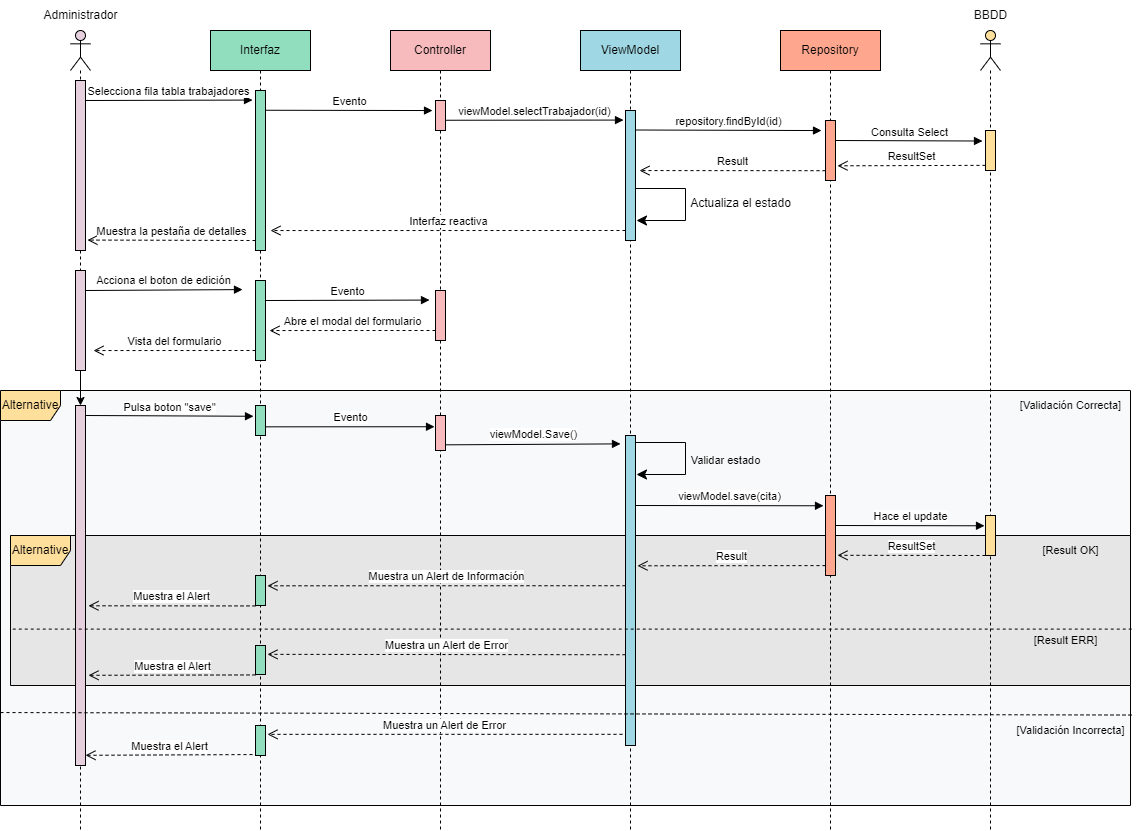

The diagram above was exported from draw.io. Its source (the exported page's mxGraphModel, read from the mxfile embedded in the PNG):
<mxGraphModel dx="1000" dy="599" grid="1" gridSize="10" guides="1" tooltips="1" connect="1" arrows="1" fold="1" page="1" pageScale="1" pageWidth="850" pageHeight="1100" math="0" shadow="0">
  <root>
    <mxCell id="0" />
    <mxCell id="1" parent="0" />
    <mxCell id="70frM7EX9ZJ0dtSW_2JZ-48" value="Alternative" style="shape=umlFrame;whiteSpace=wrap;html=1;pointerEvents=0;swimlaneFillColor=#F8F9FA;fillColor=#FFDF9C;" vertex="1" parent="1">
      <mxGeometry x="10" y="400" width="1130" height="415" as="geometry" />
    </mxCell>
    <mxCell id="70frM7EX9ZJ0dtSW_2JZ-49" value="Alternative" style="shape=umlFrame;whiteSpace=wrap;html=1;pointerEvents=0;swimlaneFillColor=#E6E6E6;fillColor=#FFDF9C;" vertex="1" parent="1">
      <mxGeometry x="20" y="545" width="1120" height="150" as="geometry" />
    </mxCell>
    <mxCell id="70frM7EX9ZJ0dtSW_2JZ-1" value="" style="shape=umlLifeline;perimeter=lifelinePerimeter;whiteSpace=wrap;html=1;container=1;dropTarget=0;collapsible=0;recursiveResize=0;outlineConnect=0;portConstraint=eastwest;newEdgeStyle={&quot;edgeStyle&quot;:&quot;elbowEdgeStyle&quot;,&quot;elbow&quot;:&quot;vertical&quot;,&quot;curved&quot;:0,&quot;rounded&quot;:0};participant=umlActor;fillColor=#E6D0DE;" vertex="1" parent="1">
      <mxGeometry x="80" y="40" width="20" height="800" as="geometry" />
    </mxCell>
    <mxCell id="70frM7EX9ZJ0dtSW_2JZ-2" value="Interfaz" style="shape=umlLifeline;perimeter=lifelinePerimeter;whiteSpace=wrap;html=1;container=0;dropTarget=0;collapsible=0;recursiveResize=0;outlineConnect=0;portConstraint=eastwest;newEdgeStyle={&quot;edgeStyle&quot;:&quot;elbowEdgeStyle&quot;,&quot;elbow&quot;:&quot;vertical&quot;,&quot;curved&quot;:0,&quot;rounded&quot;:0};fillColor=#91DEBF;" vertex="1" parent="1">
      <mxGeometry x="220" y="40" width="100" height="800" as="geometry" />
    </mxCell>
    <mxCell id="70frM7EX9ZJ0dtSW_2JZ-3" value="Controller" style="shape=umlLifeline;perimeter=lifelinePerimeter;whiteSpace=wrap;html=1;container=1;dropTarget=0;collapsible=0;recursiveResize=0;outlineConnect=0;portConstraint=eastwest;newEdgeStyle={&quot;edgeStyle&quot;:&quot;elbowEdgeStyle&quot;,&quot;elbow&quot;:&quot;vertical&quot;,&quot;curved&quot;:0,&quot;rounded&quot;:0};fillColor=#F7BBBD;" vertex="1" parent="1">
      <mxGeometry x="400" y="40" width="100" height="800" as="geometry" />
    </mxCell>
    <mxCell id="70frM7EX9ZJ0dtSW_2JZ-4" value="ViewModel" style="shape=umlLifeline;perimeter=lifelinePerimeter;whiteSpace=wrap;html=1;container=1;dropTarget=0;collapsible=0;recursiveResize=0;outlineConnect=0;portConstraint=eastwest;newEdgeStyle={&quot;edgeStyle&quot;:&quot;elbowEdgeStyle&quot;,&quot;elbow&quot;:&quot;vertical&quot;,&quot;curved&quot;:0,&quot;rounded&quot;:0};fillColor=#9FD8E4;" vertex="1" parent="1">
      <mxGeometry x="590" y="40" width="100" height="800" as="geometry" />
    </mxCell>
    <mxCell id="70frM7EX9ZJ0dtSW_2JZ-5" value="Administrador" style="text;html=1;align=center;verticalAlign=middle;resizable=0;points=[];autosize=1;strokeColor=none;fillColor=none;" vertex="1" parent="1">
      <mxGeometry x="40" y="10" width="100" height="30" as="geometry" />
    </mxCell>
    <mxCell id="70frM7EX9ZJ0dtSW_2JZ-6" value="" style="shape=umlLifeline;perimeter=lifelinePerimeter;whiteSpace=wrap;html=1;container=1;dropTarget=0;collapsible=0;recursiveResize=0;outlineConnect=0;portConstraint=eastwest;newEdgeStyle={&quot;edgeStyle&quot;:&quot;elbowEdgeStyle&quot;,&quot;elbow&quot;:&quot;vertical&quot;,&quot;curved&quot;:0,&quot;rounded&quot;:0};participant=umlActor;fillColor=#FFDF9C;" vertex="1" parent="1">
      <mxGeometry x="990" y="40" width="20" height="800" as="geometry" />
    </mxCell>
    <mxCell id="70frM7EX9ZJ0dtSW_2JZ-7" value="BBDD" style="text;html=1;align=center;verticalAlign=middle;resizable=0;points=[];autosize=1;strokeColor=none;fillColor=none;" vertex="1" parent="1">
      <mxGeometry x="970" y="10" width="60" height="30" as="geometry" />
    </mxCell>
    <mxCell id="70frM7EX9ZJ0dtSW_2JZ-8" value="Repository" style="shape=umlLifeline;perimeter=lifelinePerimeter;whiteSpace=wrap;html=1;container=1;dropTarget=0;collapsible=0;recursiveResize=0;outlineConnect=0;portConstraint=eastwest;newEdgeStyle={&quot;edgeStyle&quot;:&quot;elbowEdgeStyle&quot;,&quot;elbow&quot;:&quot;vertical&quot;,&quot;curved&quot;:0,&quot;rounded&quot;:0};fillColor=#FFA78E;" vertex="1" parent="1">
      <mxGeometry x="790" y="40" width="100" height="800" as="geometry" />
    </mxCell>
    <mxCell id="70frM7EX9ZJ0dtSW_2JZ-9" value="" style="rounded=0;whiteSpace=wrap;html=1;fillColor=#E6D0DE;" vertex="1" parent="1">
      <mxGeometry x="85" y="90" width="10" height="170" as="geometry" />
    </mxCell>
    <mxCell id="70frM7EX9ZJ0dtSW_2JZ-10" value="" style="rounded=0;whiteSpace=wrap;html=1;fillColor=#91DEBF;" vertex="1" parent="1">
      <mxGeometry x="265" y="100" width="10" height="160" as="geometry" />
    </mxCell>
    <mxCell id="70frM7EX9ZJ0dtSW_2JZ-11" value="" style="rounded=0;whiteSpace=wrap;html=1;fillColor=#F7BBBD;" vertex="1" parent="1">
      <mxGeometry x="445" y="110" width="10" height="30" as="geometry" />
    </mxCell>
    <mxCell id="70frM7EX9ZJ0dtSW_2JZ-12" value="" style="rounded=0;whiteSpace=wrap;html=1;fillColor=#9FD8E4;" vertex="1" parent="1">
      <mxGeometry x="635" y="120" width="10" height="130" as="geometry" />
    </mxCell>
    <mxCell id="70frM7EX9ZJ0dtSW_2JZ-13" value="" style="rounded=0;whiteSpace=wrap;html=1;fillColor=#FFA78E;" vertex="1" parent="1">
      <mxGeometry x="835" y="130" width="10" height="60" as="geometry" />
    </mxCell>
    <mxCell id="70frM7EX9ZJ0dtSW_2JZ-14" value="" style="rounded=0;whiteSpace=wrap;html=1;fillColor=#FFDF9C;" vertex="1" parent="1">
      <mxGeometry x="995" y="140" width="10" height="40" as="geometry" />
    </mxCell>
    <mxCell id="70frM7EX9ZJ0dtSW_2JZ-15" value="Selecciona fila tabla trabajadores" style="html=1;verticalAlign=bottom;endArrow=block;edgeStyle=elbowEdgeStyle;elbow=vertical;curved=0;rounded=0;" edge="1" parent="1">
      <mxGeometry width="80" relative="1" as="geometry">
        <mxPoint x="95" y="110" as="sourcePoint" />
        <mxPoint x="262" y="108.85" as="targetPoint" />
      </mxGeometry>
    </mxCell>
    <mxCell id="70frM7EX9ZJ0dtSW_2JZ-16" value="Evento" style="html=1;verticalAlign=bottom;endArrow=block;edgeStyle=elbowEdgeStyle;elbow=vertical;curved=0;rounded=0;" edge="1" parent="1">
      <mxGeometry width="80" relative="1" as="geometry">
        <mxPoint x="275" y="119.75" as="sourcePoint" />
        <mxPoint x="442" y="120" as="targetPoint" />
      </mxGeometry>
    </mxCell>
    <mxCell id="70frM7EX9ZJ0dtSW_2JZ-17" value="viewModel.selectTrabajador(id)" style="html=1;verticalAlign=bottom;endArrow=block;edgeStyle=elbowEdgeStyle;elbow=vertical;curved=0;rounded=0;" edge="1" parent="1">
      <mxGeometry width="80" relative="1" as="geometry">
        <mxPoint x="455" y="129.75" as="sourcePoint" />
        <mxPoint x="633" y="129" as="targetPoint" />
      </mxGeometry>
    </mxCell>
    <mxCell id="70frM7EX9ZJ0dtSW_2JZ-19" value="repository.findById(id)" style="html=1;verticalAlign=bottom;endArrow=block;edgeStyle=elbowEdgeStyle;elbow=vertical;curved=0;rounded=0;" edge="1" parent="1">
      <mxGeometry width="80" relative="1" as="geometry">
        <mxPoint x="645" y="139.5" as="sourcePoint" />
        <mxPoint x="831" y="140" as="targetPoint" />
      </mxGeometry>
    </mxCell>
    <mxCell id="70frM7EX9ZJ0dtSW_2JZ-20" value="Consulta Select" style="html=1;verticalAlign=bottom;endArrow=block;edgeStyle=elbowEdgeStyle;elbow=vertical;curved=0;rounded=0;" edge="1" parent="1">
      <mxGeometry width="80" relative="1" as="geometry">
        <mxPoint x="845" y="150" as="sourcePoint" />
        <mxPoint x="992" y="151" as="targetPoint" />
      </mxGeometry>
    </mxCell>
    <mxCell id="70frM7EX9ZJ0dtSW_2JZ-21" value="ResultSet" style="html=1;verticalAlign=bottom;endArrow=open;dashed=1;endSize=8;edgeStyle=elbowEdgeStyle;elbow=vertical;curved=0;rounded=0;" edge="1" parent="1">
      <mxGeometry relative="1" as="geometry">
        <mxPoint x="995" y="174.86" as="sourcePoint" />
        <mxPoint x="847" y="174.86" as="targetPoint" />
      </mxGeometry>
    </mxCell>
    <mxCell id="70frM7EX9ZJ0dtSW_2JZ-22" value="Result" style="html=1;verticalAlign=bottom;endArrow=open;dashed=1;endSize=8;edgeStyle=elbowEdgeStyle;elbow=vertical;curved=0;rounded=0;" edge="1" parent="1">
      <mxGeometry relative="1" as="geometry">
        <mxPoint x="835" y="180.19000000000003" as="sourcePoint" />
        <mxPoint x="649" y="180" as="targetPoint" />
      </mxGeometry>
    </mxCell>
    <mxCell id="70frM7EX9ZJ0dtSW_2JZ-24" value="" style="edgeStyle=elbowEdgeStyle;elbow=horizontal;endArrow=classic;html=1;curved=0;rounded=0;endSize=8;startSize=8;" edge="1" parent="1">
      <mxGeometry width="50" height="50" relative="1" as="geometry">
        <mxPoint x="645" y="198" as="sourcePoint" />
        <mxPoint x="646" y="230" as="targetPoint" />
        <Array as="points">
          <mxPoint x="695" y="221" />
        </Array>
      </mxGeometry>
    </mxCell>
    <mxCell id="70frM7EX9ZJ0dtSW_2JZ-25" value="Actualiza el estado" style="text;html=1;align=center;verticalAlign=middle;resizable=0;points=[];autosize=1;strokeColor=none;fillColor=none;" vertex="1" parent="1">
      <mxGeometry x="690" y="198" width="120" height="30" as="geometry" />
    </mxCell>
    <mxCell id="70frM7EX9ZJ0dtSW_2JZ-26" value="Interfaz reactiva" style="html=1;verticalAlign=bottom;endArrow=open;dashed=1;endSize=8;edgeStyle=elbowEdgeStyle;elbow=vertical;curved=0;rounded=0;" edge="1" parent="1">
      <mxGeometry relative="1" as="geometry">
        <mxPoint x="635" y="240" as="sourcePoint" />
        <mxPoint x="280" y="240" as="targetPoint" />
      </mxGeometry>
    </mxCell>
    <mxCell id="70frM7EX9ZJ0dtSW_2JZ-27" value="Muestra la pestaña de detalles" style="html=1;verticalAlign=bottom;endArrow=open;dashed=1;endSize=8;edgeStyle=elbowEdgeStyle;elbow=vertical;curved=0;rounded=0;" edge="1" parent="1">
      <mxGeometry relative="1" as="geometry">
        <mxPoint x="265" y="250" as="sourcePoint" />
        <mxPoint x="97" y="249" as="targetPoint" />
      </mxGeometry>
    </mxCell>
    <mxCell id="70frM7EX9ZJ0dtSW_2JZ-80" value="" style="edgeStyle=orthogonalEdgeStyle;rounded=0;orthogonalLoop=1;jettySize=auto;html=1;" edge="1" parent="1" source="70frM7EX9ZJ0dtSW_2JZ-28" target="70frM7EX9ZJ0dtSW_2JZ-50">
      <mxGeometry relative="1" as="geometry" />
    </mxCell>
    <mxCell id="70frM7EX9ZJ0dtSW_2JZ-28" value="" style="rounded=0;whiteSpace=wrap;html=1;fillColor=#E6D0DE;" vertex="1" parent="1">
      <mxGeometry x="85" y="280" width="10" height="100" as="geometry" />
    </mxCell>
    <mxCell id="70frM7EX9ZJ0dtSW_2JZ-29" value="Acciona el boton de edición" style="html=1;verticalAlign=bottom;endArrow=block;edgeStyle=elbowEdgeStyle;elbow=vertical;curved=0;rounded=0;" edge="1" parent="1">
      <mxGeometry width="80" relative="1" as="geometry">
        <mxPoint x="95" y="300" as="sourcePoint" />
        <mxPoint x="252" y="299" as="targetPoint" />
      </mxGeometry>
    </mxCell>
    <mxCell id="70frM7EX9ZJ0dtSW_2JZ-30" value="" style="rounded=0;whiteSpace=wrap;html=1;fillColor=#91DEBF;" vertex="1" parent="1">
      <mxGeometry x="265" y="290" width="10" height="80" as="geometry" />
    </mxCell>
    <mxCell id="70frM7EX9ZJ0dtSW_2JZ-31" value="" style="rounded=0;whiteSpace=wrap;html=1;fillColor=#F7BBBD;" vertex="1" parent="1">
      <mxGeometry x="445" y="300" width="10" height="50" as="geometry" />
    </mxCell>
    <mxCell id="70frM7EX9ZJ0dtSW_2JZ-32" value="Evento" style="html=1;verticalAlign=bottom;endArrow=block;edgeStyle=elbowEdgeStyle;elbow=vertical;curved=0;rounded=0;" edge="1" parent="1">
      <mxGeometry width="80" relative="1" as="geometry">
        <mxPoint x="275" y="310" as="sourcePoint" />
        <mxPoint x="439" y="310" as="targetPoint" />
      </mxGeometry>
    </mxCell>
    <mxCell id="70frM7EX9ZJ0dtSW_2JZ-45" value="Abre el modal del formulario" style="html=1;verticalAlign=bottom;endArrow=open;dashed=1;endSize=8;edgeStyle=elbowEdgeStyle;elbow=vertical;curved=0;rounded=0;" edge="1" parent="1">
      <mxGeometry relative="1" as="geometry">
        <mxPoint x="445" y="340" as="sourcePoint" />
        <mxPoint x="279" y="340" as="targetPoint" />
      </mxGeometry>
    </mxCell>
    <mxCell id="70frM7EX9ZJ0dtSW_2JZ-46" value="Vista del formulario" style="html=1;verticalAlign=bottom;endArrow=open;dashed=1;endSize=8;edgeStyle=elbowEdgeStyle;elbow=vertical;curved=0;rounded=0;" edge="1" parent="1">
      <mxGeometry relative="1" as="geometry">
        <mxPoint x="265" y="360" as="sourcePoint" />
        <mxPoint x="103" y="360" as="targetPoint" />
      </mxGeometry>
    </mxCell>
    <mxCell id="70frM7EX9ZJ0dtSW_2JZ-50" value="" style="rounded=0;whiteSpace=wrap;html=1;fillColor=#E6D0DE;" vertex="1" parent="1">
      <mxGeometry x="85" y="415" width="10" height="360" as="geometry" />
    </mxCell>
    <mxCell id="70frM7EX9ZJ0dtSW_2JZ-51" value="Pulsa boton &quot;save&quot;" style="html=1;verticalAlign=bottom;endArrow=block;edgeStyle=elbowEdgeStyle;elbow=vertical;curved=0;rounded=0;exitX=1.022;exitY=0.042;exitDx=0;exitDy=0;exitPerimeter=0;" edge="1" parent="1">
      <mxGeometry width="80" relative="1" as="geometry">
        <mxPoint x="95" y="425" as="sourcePoint" />
        <mxPoint x="263" y="426" as="targetPoint" />
      </mxGeometry>
    </mxCell>
    <mxCell id="70frM7EX9ZJ0dtSW_2JZ-52" value="" style="rounded=0;whiteSpace=wrap;html=1;fillColor=#91DEBF;" vertex="1" parent="1">
      <mxGeometry x="265" y="415" width="10" height="30" as="geometry" />
    </mxCell>
    <mxCell id="70frM7EX9ZJ0dtSW_2JZ-53" value="" style="rounded=0;whiteSpace=wrap;html=1;fillColor=#9FD8E4;" vertex="1" parent="1">
      <mxGeometry x="635" y="445" width="10" height="310" as="geometry" />
    </mxCell>
    <mxCell id="70frM7EX9ZJ0dtSW_2JZ-54" value="" style="endArrow=none;dashed=1;html=1;rounded=0;entryX=1.001;entryY=0.782;entryDx=0;entryDy=0;entryPerimeter=0;exitX=0;exitY=0.776;exitDx=0;exitDy=0;exitPerimeter=0;" edge="1" parent="1" source="70frM7EX9ZJ0dtSW_2JZ-48" target="70frM7EX9ZJ0dtSW_2JZ-48">
      <mxGeometry width="50" height="50" relative="1" as="geometry">
        <mxPoint x="40" y="845" as="sourcePoint" />
        <mxPoint x="280" y="865" as="targetPoint" />
      </mxGeometry>
    </mxCell>
    <mxCell id="70frM7EX9ZJ0dtSW_2JZ-55" value="&lt;font style=&quot;font-size: 11px;&quot;&gt;[Validación Correcta]&lt;/font&gt;" style="text;html=1;align=center;verticalAlign=middle;resizable=0;points=[];autosize=1;strokeColor=none;fillColor=none;" vertex="1" parent="1">
      <mxGeometry x="1020" y="400" width="120" height="30" as="geometry" />
    </mxCell>
    <mxCell id="70frM7EX9ZJ0dtSW_2JZ-56" value="&lt;font style=&quot;font-size: 11px;&quot;&gt;[Validación Incorrecta]&lt;/font&gt;" style="text;html=1;align=center;verticalAlign=middle;resizable=0;points=[];autosize=1;strokeColor=none;fillColor=none;" vertex="1" parent="1">
      <mxGeometry x="1015" y="725" width="130" height="30" as="geometry" />
    </mxCell>
    <mxCell id="70frM7EX9ZJ0dtSW_2JZ-57" value="" style="edgeStyle=elbowEdgeStyle;elbow=horizontal;endArrow=classic;html=1;curved=0;rounded=0;endSize=8;startSize=8;" edge="1" parent="1">
      <mxGeometry width="50" height="50" relative="1" as="geometry">
        <mxPoint x="645" y="452" as="sourcePoint" />
        <mxPoint x="646" y="484" as="targetPoint" />
        <Array as="points">
          <mxPoint x="695" y="475" />
        </Array>
      </mxGeometry>
    </mxCell>
    <mxCell id="70frM7EX9ZJ0dtSW_2JZ-58" value="&lt;font style=&quot;font-size: 11px;&quot;&gt;Validar estado&lt;/font&gt;" style="text;html=1;align=center;verticalAlign=middle;resizable=0;points=[];autosize=1;strokeColor=none;fillColor=none;" vertex="1" parent="1">
      <mxGeometry x="690" y="455" width="90" height="30" as="geometry" />
    </mxCell>
    <mxCell id="70frM7EX9ZJ0dtSW_2JZ-59" value="viewModel.save(cita)" style="html=1;verticalAlign=bottom;endArrow=block;edgeStyle=elbowEdgeStyle;elbow=vertical;curved=0;rounded=0;" edge="1" parent="1">
      <mxGeometry width="80" relative="1" as="geometry">
        <mxPoint x="645" y="515" as="sourcePoint" />
        <mxPoint x="833" y="515" as="targetPoint" />
      </mxGeometry>
    </mxCell>
    <mxCell id="70frM7EX9ZJ0dtSW_2JZ-60" value="" style="rounded=0;whiteSpace=wrap;html=1;fillColor=#F7BBBD;" vertex="1" parent="1">
      <mxGeometry x="445" y="425" width="10" height="35" as="geometry" />
    </mxCell>
    <mxCell id="70frM7EX9ZJ0dtSW_2JZ-61" value="viewModel.Save()" style="html=1;verticalAlign=bottom;endArrow=block;edgeStyle=elbowEdgeStyle;elbow=vertical;curved=0;rounded=0;" edge="1" parent="1">
      <mxGeometry width="80" relative="1" as="geometry">
        <mxPoint x="455" y="454.33" as="sourcePoint" />
        <mxPoint x="630" y="453" as="targetPoint" />
      </mxGeometry>
    </mxCell>
    <mxCell id="70frM7EX9ZJ0dtSW_2JZ-62" value="" style="rounded=0;whiteSpace=wrap;html=1;fillColor=#FFA78E;" vertex="1" parent="1">
      <mxGeometry x="835" y="505" width="10" height="80" as="geometry" />
    </mxCell>
    <mxCell id="70frM7EX9ZJ0dtSW_2JZ-63" value="Hace el update" style="html=1;verticalAlign=bottom;endArrow=block;edgeStyle=elbowEdgeStyle;elbow=vertical;curved=0;rounded=0;" edge="1" parent="1">
      <mxGeometry width="80" relative="1" as="geometry">
        <mxPoint x="845" y="535" as="sourcePoint" />
        <mxPoint x="994" y="535" as="targetPoint" />
      </mxGeometry>
    </mxCell>
    <mxCell id="70frM7EX9ZJ0dtSW_2JZ-64" value="" style="rounded=0;whiteSpace=wrap;html=1;fillColor=#FFDF9C;" vertex="1" parent="1">
      <mxGeometry x="995" y="525" width="10" height="40" as="geometry" />
    </mxCell>
    <mxCell id="70frM7EX9ZJ0dtSW_2JZ-65" value="ResultSet" style="html=1;verticalAlign=bottom;endArrow=open;dashed=1;endSize=8;edgeStyle=elbowEdgeStyle;elbow=vertical;curved=0;rounded=0;" edge="1" parent="1">
      <mxGeometry relative="1" as="geometry">
        <mxPoint x="995" y="565" as="sourcePoint" />
        <mxPoint x="847" y="565" as="targetPoint" />
      </mxGeometry>
    </mxCell>
    <mxCell id="70frM7EX9ZJ0dtSW_2JZ-66" value="Result" style="html=1;verticalAlign=bottom;endArrow=open;dashed=1;endSize=8;edgeStyle=elbowEdgeStyle;elbow=vertical;curved=0;rounded=0;" edge="1" parent="1">
      <mxGeometry relative="1" as="geometry">
        <mxPoint x="835" y="575.0899999999999" as="sourcePoint" />
        <mxPoint x="647" y="575" as="targetPoint" />
      </mxGeometry>
    </mxCell>
    <mxCell id="70frM7EX9ZJ0dtSW_2JZ-67" value="Muestra un Alert de Información" style="html=1;verticalAlign=bottom;endArrow=open;dashed=1;endSize=8;edgeStyle=elbowEdgeStyle;elbow=vertical;curved=0;rounded=0;" edge="1" parent="1">
      <mxGeometry relative="1" as="geometry">
        <mxPoint x="635" y="595.21" as="sourcePoint" />
        <mxPoint x="277" y="595" as="targetPoint" />
      </mxGeometry>
    </mxCell>
    <mxCell id="70frM7EX9ZJ0dtSW_2JZ-68" value="" style="rounded=0;whiteSpace=wrap;html=1;fillColor=#91DEBF;" vertex="1" parent="1">
      <mxGeometry x="265" y="585" width="10" height="30" as="geometry" />
    </mxCell>
    <mxCell id="70frM7EX9ZJ0dtSW_2JZ-69" value="Muestra el Alert" style="html=1;verticalAlign=bottom;endArrow=open;dashed=1;endSize=8;edgeStyle=elbowEdgeStyle;elbow=vertical;curved=0;rounded=0;" edge="1" parent="1">
      <mxGeometry relative="1" as="geometry">
        <mxPoint x="265" y="615.4300000000001" as="sourcePoint" />
        <mxPoint x="98" y="616" as="targetPoint" />
      </mxGeometry>
    </mxCell>
    <mxCell id="70frM7EX9ZJ0dtSW_2JZ-70" value="" style="endArrow=none;dashed=1;html=1;rounded=0;entryX=1.002;entryY=0.624;entryDx=0;entryDy=0;entryPerimeter=0;exitX=0.002;exitY=0.624;exitDx=0;exitDy=0;exitPerimeter=0;" edge="1" parent="1" source="70frM7EX9ZJ0dtSW_2JZ-49" target="70frM7EX9ZJ0dtSW_2JZ-49">
      <mxGeometry width="50" height="50" relative="1" as="geometry">
        <mxPoint x="115" y="1330" as="sourcePoint" />
        <mxPoint x="355" y="1350" as="targetPoint" />
      </mxGeometry>
    </mxCell>
    <mxCell id="70frM7EX9ZJ0dtSW_2JZ-71" value="&lt;font style=&quot;font-size: 11px;&quot;&gt;[Result OK]&lt;/font&gt;" style="text;html=1;align=center;verticalAlign=middle;resizable=0;points=[];autosize=1;strokeColor=none;fillColor=none;" vertex="1" parent="1">
      <mxGeometry x="1040" y="545" width="80" height="30" as="geometry" />
    </mxCell>
    <mxCell id="70frM7EX9ZJ0dtSW_2JZ-72" value="&lt;font style=&quot;font-size: 11px;&quot;&gt;[Result ERR]&lt;/font&gt;" style="text;html=1;align=center;verticalAlign=middle;resizable=0;points=[];autosize=1;strokeColor=none;fillColor=none;" vertex="1" parent="1">
      <mxGeometry x="1030" y="635" width="90" height="30" as="geometry" />
    </mxCell>
    <mxCell id="70frM7EX9ZJ0dtSW_2JZ-73" value="Muestra un Alert de Error" style="html=1;verticalAlign=bottom;endArrow=open;dashed=1;endSize=8;edgeStyle=elbowEdgeStyle;elbow=vertical;curved=0;rounded=0;" edge="1" parent="1">
      <mxGeometry relative="1" as="geometry">
        <mxPoint x="635" y="664.21" as="sourcePoint" />
        <mxPoint x="277" y="664" as="targetPoint" />
      </mxGeometry>
    </mxCell>
    <mxCell id="70frM7EX9ZJ0dtSW_2JZ-74" value="" style="rounded=0;whiteSpace=wrap;html=1;fillColor=#91DEBF;" vertex="1" parent="1">
      <mxGeometry x="265" y="655" width="10" height="29" as="geometry" />
    </mxCell>
    <mxCell id="70frM7EX9ZJ0dtSW_2JZ-75" value="Muestra el Alert" style="html=1;verticalAlign=bottom;endArrow=open;dashed=1;endSize=8;edgeStyle=elbowEdgeStyle;elbow=vertical;curved=0;rounded=0;" edge="1" parent="1">
      <mxGeometry relative="1" as="geometry">
        <mxPoint x="265" y="684.4300000000001" as="sourcePoint" />
        <mxPoint x="98" y="685" as="targetPoint" />
      </mxGeometry>
    </mxCell>
    <mxCell id="70frM7EX9ZJ0dtSW_2JZ-76" value="Muestra un Alert de Error" style="html=1;verticalAlign=bottom;endArrow=open;dashed=1;endSize=8;edgeStyle=elbowEdgeStyle;elbow=vertical;curved=0;rounded=0;" edge="1" parent="1">
      <mxGeometry relative="1" as="geometry">
        <mxPoint x="632" y="743.83" as="sourcePoint" />
        <mxPoint x="277" y="743" as="targetPoint" />
      </mxGeometry>
    </mxCell>
    <mxCell id="70frM7EX9ZJ0dtSW_2JZ-77" value="" style="rounded=0;whiteSpace=wrap;html=1;fillColor=#91DEBF;" vertex="1" parent="1">
      <mxGeometry x="265" y="735" width="10" height="30" as="geometry" />
    </mxCell>
    <mxCell id="70frM7EX9ZJ0dtSW_2JZ-78" value="Muestra el Alert" style="html=1;verticalAlign=bottom;endArrow=open;dashed=1;endSize=8;edgeStyle=elbowEdgeStyle;elbow=vertical;curved=0;rounded=0;" edge="1" parent="1">
      <mxGeometry relative="1" as="geometry">
        <mxPoint x="262" y="764.0500000000001" as="sourcePoint" />
        <mxPoint x="95" y="764.62" as="targetPoint" />
      </mxGeometry>
    </mxCell>
    <mxCell id="70frM7EX9ZJ0dtSW_2JZ-79" value="Evento" style="html=1;verticalAlign=bottom;endArrow=block;edgeStyle=elbowEdgeStyle;elbow=vertical;curved=0;rounded=0;" edge="1" parent="1">
      <mxGeometry width="80" relative="1" as="geometry">
        <mxPoint x="275" y="436.33" as="sourcePoint" />
        <mxPoint x="444" y="436" as="targetPoint" />
      </mxGeometry>
    </mxCell>
  </root>
</mxGraphModel>